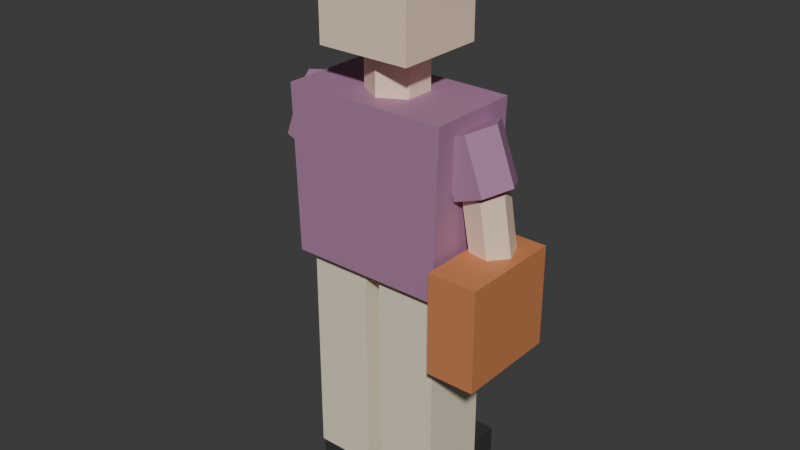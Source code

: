 # Source: pedestrian_07_far.blend  (saved by Blender 5.2.45; exported with 4.5.12 LTS)
import bpy
from mathutils import Matrix  # noqa: F401  (used for matrix-valued properties, if any)

bpy.ops.wm.read_factory_settings(use_empty=True)
scene = bpy.context.scene
scene.name = 'Scene'

# ---- collections
col_collection = bpy.data.collections.new('Collection'); scene.collection.children.link(col_collection)

# ---- materials (node trees are filled in below, after node groups)
mat_traffic_rubber = bpy.data.materials.new('traffic_rubber')
mat_traffic_rubber.diffuse_color = (0.035, 0.039, 0.037, 1.0)
mat_traffic_cream = bpy.data.materials.new('traffic_cream')
mat_traffic_cream.diffuse_color = (0.85, 0.76, 0.57, 1.0)
mat_traffic_purple = bpy.data.materials.new('traffic_purple')
mat_traffic_purple.diffuse_color = (0.4, 0.2, 0.34, 1.0)
mat_traffic_skin3 = bpy.data.materials.new('traffic_skin3')
mat_traffic_skin3.diffuse_color = (0.95, 0.73, 0.55, 1.0)
mat_traffic_copper = bpy.data.materials.new('traffic_copper')
mat_traffic_copper.diffuse_color = (0.6, 0.22, 0.085, 1.0)

# ---- material node trees
mat_traffic_rubber.use_nodes = True; mat_traffic_rubber.node_tree.nodes.clear()
_N = mat_traffic_rubber.node_tree.nodes; _L = mat_traffic_rubber.node_tree.links
n0 = _N.new('ShaderNodeBsdfPrincipled'); n0.name = 'Principled BSDF'; n0.location = (-200, 100)
n0.inputs[0].default_value = (0.035, 0.039, 0.037, 1.0)
n0.inputs[2].default_value = 0.62
n0.inputs[10].default_value = 0.005
n1 = _N.new('ShaderNodeOutputMaterial'); n1.name = 'Material Output'; n1.location = (200, 100)
_L.new(n0.outputs[0], n1.inputs[0])
n1.is_active_output = True
mat_traffic_cream.use_nodes = True; mat_traffic_cream.node_tree.nodes.clear()
_N = mat_traffic_cream.node_tree.nodes; _L = mat_traffic_cream.node_tree.links
n0 = _N.new('ShaderNodeBsdfPrincipled'); n0.name = 'Principled BSDF'; n0.location = (-200, 100)
n0.inputs[0].default_value = (0.85, 0.76, 0.57, 1.0)
n0.inputs[2].default_value = 0.62
n0.inputs[10].default_value = 0.005
n1 = _N.new('ShaderNodeOutputMaterial'); n1.name = 'Material Output'; n1.location = (200, 100)
_L.new(n0.outputs[0], n1.inputs[0])
n1.is_active_output = True
mat_traffic_purple.use_nodes = True; mat_traffic_purple.node_tree.nodes.clear()
_N = mat_traffic_purple.node_tree.nodes; _L = mat_traffic_purple.node_tree.links
n0 = _N.new('ShaderNodeBsdfPrincipled'); n0.name = 'Principled BSDF'; n0.location = (-200, 100)
n0.inputs[0].default_value = (0.4, 0.2, 0.34, 1.0)
n0.inputs[2].default_value = 0.62
n0.inputs[10].default_value = 0.005
n1 = _N.new('ShaderNodeOutputMaterial'); n1.name = 'Material Output'; n1.location = (200, 100)
_L.new(n0.outputs[0], n1.inputs[0])
n1.is_active_output = True
mat_traffic_skin3.use_nodes = True; mat_traffic_skin3.node_tree.nodes.clear()
_N = mat_traffic_skin3.node_tree.nodes; _L = mat_traffic_skin3.node_tree.links
n0 = _N.new('ShaderNodeBsdfPrincipled'); n0.name = 'Principled BSDF'; n0.location = (-200, 100)
n0.inputs[0].default_value = (0.95, 0.73, 0.55, 1.0)
n0.inputs[2].default_value = 0.62
n0.inputs[10].default_value = 0.005
n1 = _N.new('ShaderNodeOutputMaterial'); n1.name = 'Material Output'; n1.location = (200, 100)
_L.new(n0.outputs[0], n1.inputs[0])
n1.is_active_output = True
mat_traffic_copper.use_nodes = True; mat_traffic_copper.node_tree.nodes.clear()
_N = mat_traffic_copper.node_tree.nodes; _L = mat_traffic_copper.node_tree.links
n0 = _N.new('ShaderNodeBsdfPrincipled'); n0.name = 'Principled BSDF'; n0.location = (-200, 100)
n0.inputs[0].default_value = (0.6, 0.22, 0.085, 1.0)
n0.inputs[2].default_value = 0.62
n0.inputs[10].default_value = 0.005
n1 = _N.new('ShaderNodeOutputMaterial'); n1.name = 'Material Output'; n1.location = (200, 100)
_L.new(n0.outputs[0], n1.inputs[0])
n1.is_active_output = True

# ---- world
world_world = bpy.data.worlds.new('World'); scene.world = world_world
world_world.use_nodes = True; world_world.node_tree.nodes.clear()
_N = world_world.node_tree.nodes; _L = world_world.node_tree.links
n0 = _N.new('ShaderNodeOutputWorld'); n0.name = 'World Output'; n0.location = (200, 100)
n1 = _N.new('ShaderNodeBackground'); n1.name = 'Background'; n1.location = (-200, 100)
n1.inputs[0].default_value = (0.05088, 0.05088, 0.05088, 1.0)
_L.new(n1.outputs[0], n0.inputs[0])
n0.is_active_output = True
world_world.color = (0.05088, 0.05088, 0.05088)
world_world.sun_shadow_jitter_overblur = 0.0

# ---- meshes
me_cube = bpy.data.meshes.new('Cube')
me_cube.from_pydata([(-0.0936, -0.155, -0.065), (-0.0936, -0.155, 0.065), (-0.0936, 0.155, -0.065), (-0.0936, 0.155, 0.065), (0.0936, -0.155, -0.065), (0.0936, -0.155, 0.065), (0.0936, 0.155, -0.065), (0.0936, 0.155, 0.065)], [], [(0, 1, 3, 2), (2, 3, 7, 6), (6, 7, 5, 4), (4, 5, 1, 0), (2, 6, 4, 0), (7, 3, 1, 5)])
_uv = me_cube.uv_layers.new(name='UVMap')
_uv.uv.foreach_set('vector', [0.375, 0.0, 0.625, 0.0, 0.625, 0.25, 0.375, 0.25, 0.375, 0.25, 0.625, 0.25, 0.625, 0.5, 0.375, 0.5, 0.375, 0.5, 0.625, 0.5, 0.625, 0.75, 0.375, 0.75, 0.375, 0.75, 0.625, 0.75, 0.625, 1.0, 0.375, 1.0, 0.125, 0.5, 0.375, 0.5, 0.375, 0.75, 0.125, 0.75, 0.625, 0.5, 0.875, 0.5, 0.875, 0.75, 0.625, 0.75])
me_cube.materials.append(mat_traffic_rubber)
me_cube.update()
me_cube_001 = bpy.data.meshes.new('Cube.001')
me_cube_001.from_pydata([(-0.096, -0.11, -0.3433), (-0.096, -0.11, 0.3433), (-0.096, 0.11, -0.3433), (-0.096, 0.11, 0.3433), (0.096, -0.11, -0.3433), (0.096, -0.11, 0.3433), (0.096, 0.11, -0.3433), (0.096, 0.11, 0.3433)], [], [(0, 1, 3, 2), (2, 3, 7, 6), (6, 7, 5, 4), (4, 5, 1, 0), (2, 6, 4, 0), (7, 3, 1, 5)])
_uv = me_cube_001.uv_layers.new(name='UVMap')
_uv.uv.foreach_set('vector', [0.375, 0.0, 0.625, 0.0, 0.625, 0.25, 0.375, 0.25, 0.375, 0.25, 0.625, 0.25, 0.625, 0.5, 0.375, 0.5, 0.375, 0.5, 0.625, 0.5, 0.625, 0.75, 0.375, 0.75, 0.375, 0.75, 0.625, 0.75, 0.625, 1.0, 0.375, 1.0, 0.125, 0.5, 0.375, 0.5, 0.375, 0.75, 0.125, 0.75, 0.625, 0.5, 0.875, 0.5, 0.875, 0.75, 0.625, 0.75])
me_cube_001.materials.append(mat_traffic_cream)
me_cube_001.update()
me_cube_002 = bpy.data.meshes.new('Cube.002')
me_cube_002.from_pydata([(-0.0936, -0.155, -0.065), (-0.0936, -0.155, 0.065), (-0.0936, 0.155, -0.065), (-0.0936, 0.155, 0.065), (0.0936, -0.155, -0.065), (0.0936, -0.155, 0.065), (0.0936, 0.155, -0.065), (0.0936, 0.155, 0.065)], [], [(0, 1, 3, 2), (2, 3, 7, 6), (6, 7, 5, 4), (4, 5, 1, 0), (2, 6, 4, 0), (7, 3, 1, 5)])
_uv = me_cube_002.uv_layers.new(name='UVMap')
_uv.uv.foreach_set('vector', [0.375, 0.0, 0.625, 0.0, 0.625, 0.25, 0.375, 0.25, 0.375, 0.25, 0.625, 0.25, 0.625, 0.5, 0.375, 0.5, 0.375, 0.5, 0.625, 0.5, 0.625, 0.75, 0.375, 0.75, 0.375, 0.75, 0.625, 0.75, 0.625, 1.0, 0.375, 1.0, 0.125, 0.5, 0.375, 0.5, 0.375, 0.75, 0.125, 0.75, 0.625, 0.5, 0.875, 0.5, 0.875, 0.75, 0.625, 0.75])
me_cube_002.materials.append(mat_traffic_rubber)
me_cube_002.update()
me_cube_003 = bpy.data.meshes.new('Cube.003')
me_cube_003.from_pydata([(-0.096, -0.11, -0.3433), (-0.096, -0.11, 0.3433), (-0.096, 0.11, -0.3433), (-0.096, 0.11, 0.3433), (0.096, -0.11, -0.3433), (0.096, -0.11, 0.3433), (0.096, 0.11, -0.3433), (0.096, 0.11, 0.3433)], [], [(0, 1, 3, 2), (2, 3, 7, 6), (6, 7, 5, 4), (4, 5, 1, 0), (2, 6, 4, 0), (7, 3, 1, 5)])
_uv = me_cube_003.uv_layers.new(name='UVMap')
_uv.uv.foreach_set('vector', [0.375, 0.0, 0.625, 0.0, 0.625, 0.25, 0.375, 0.25, 0.375, 0.25, 0.625, 0.25, 0.625, 0.5, 0.375, 0.5, 0.375, 0.5, 0.625, 0.5, 0.625, 0.75, 0.375, 0.75, 0.375, 0.75, 0.625, 0.75, 0.625, 1.0, 0.375, 1.0, 0.125, 0.5, 0.375, 0.5, 0.375, 0.75, 0.125, 0.75, 0.625, 0.5, 0.875, 0.5, 0.875, 0.75, 0.625, 0.75])
me_cube_003.materials.append(mat_traffic_cream)
me_cube_003.update()
me_shirt = bpy.data.meshes.new('Shirt')
me_shirt.from_pydata([(-0.24, -0.145, 0.7566), (0.24, -0.145, 0.7566), (0.2544, -0.145, 1.265), (-0.2544, -0.145, 1.265), (-0.24, 0.145, 0.7566), (0.24, 0.145, 0.7566), (0.2544, 0.145, 1.265), (-0.2544, 0.145, 1.265)], [], [(3, 2, 1, 0), (0, 1, 5, 4), (1, 2, 6, 5), (2, 3, 7, 6), (3, 0, 4, 7), (4, 5, 6, 7)])
me_shirt.materials.append(mat_traffic_purple)
me_shirt.update()
me_cylinder = bpy.data.meshes.new('Cylinder')
me_cylinder.from_pydata([(0.0, 0.09, -0.075), (0.0, 0.09, 0.075), (0.07794, 0.045, -0.075), (0.07794, 0.045, 0.075), (0.07794, -0.045, -0.075), (0.07794, -0.045, 0.075), (0.0, -0.09, -0.075), (0.0, -0.09, 0.075), (-0.07794, -0.045, -0.075), (-0.07794, -0.045, 0.075), (-0.07794, 0.045, -0.075), (-0.07794, 0.045, 0.075)], [], [(0, 1, 3, 2), (2, 3, 5, 4), (4, 5, 7, 6), (6, 7, 9, 8), (3, 1, 11, 9, 7, 5), (8, 9, 11, 10), (10, 11, 1, 0), (0, 2, 4, 6, 8, 10)])
_uv = me_cylinder.uv_layers.new(name='UVMap')
_uv.uv.foreach_set('vector', [1.0, 0.5, 1.0, 1.0, 0.8333, 1.0, 0.8333, 0.5, 0.8333, 0.5, 0.8333, 1.0, 0.6667, 1.0, 0.6667, 0.5, 0.6667, 0.5, 0.6667, 1.0, 0.5, 1.0, 0.5, 0.5, 0.5, 0.5, 0.5, 1.0, 0.3333, 1.0, 0.3333, 0.5, 0.4578, 0.37, 0.25, 0.49, 0.04215, 0.37, 0.04215, 0.13, 0.25, 0.01, 0.4578, 0.13, 0.3333, 0.5, 0.3333, 1.0, 0.1667, 1.0, 0.1667, 0.5, 0.1667, 0.5, 0.1667, 1.0, -8.941e-08, 1.0, -8.941e-08, 0.5, 0.75, 0.49, 0.9578, 0.37, 0.9578, 0.13, 0.75, 0.01, 0.5422, 0.13, 0.5422, 0.37])
me_cylinder.materials.append(mat_traffic_skin3)
me_cylinder.update()
me_cube_004 = bpy.data.meshes.new('Cube.004')
me_cube_004.from_pydata([(-0.145, -0.14, -0.16), (-0.145, -0.14, 0.16), (-0.145, 0.14, -0.16), (-0.145, 0.14, 0.16), (0.145, -0.14, -0.16), (0.145, -0.14, 0.16), (0.145, 0.14, -0.16), (0.145, 0.14, 0.16)], [], [(0, 1, 3, 2), (2, 3, 7, 6), (6, 7, 5, 4), (4, 5, 1, 0), (2, 6, 4, 0), (7, 3, 1, 5)])
_uv = me_cube_004.uv_layers.new(name='UVMap')
_uv.uv.foreach_set('vector', [0.375, 0.0, 0.625, 0.0, 0.625, 0.25, 0.375, 0.25, 0.375, 0.25, 0.625, 0.25, 0.625, 0.5, 0.375, 0.5, 0.375, 0.5, 0.625, 0.5, 0.625, 0.75, 0.375, 0.75, 0.375, 0.75, 0.625, 0.75, 0.625, 1.0, 0.375, 1.0, 0.125, 0.5, 0.375, 0.5, 0.375, 0.75, 0.125, 0.75, 0.625, 0.5, 0.875, 0.5, 0.875, 0.75, 0.625, 0.75])
me_cube_004.materials.append(mat_traffic_skin3)
me_cube_004.update()
me_cylinder_001 = bpy.data.meshes.new('Cylinder.001')
me_cylinder_001.from_pydata([(0.0, 0.092, -0.08575), (0.0, 0.092, 0.08575), (0.07967, 0.046, -0.08575), (0.07967, 0.046, 0.08575), (0.07967, -0.046, -0.08575), (0.07967, -0.046, 0.08575), (0.0, -0.092, -0.08575), (0.0, -0.092, 0.08575), (-0.07967, -0.046, -0.08575), (-0.07967, -0.046, 0.08575), (-0.07967, 0.046, -0.08575), (-0.07967, 0.046, 0.08575)], [], [(0, 1, 3, 2), (2, 3, 5, 4), (4, 5, 7, 6), (6, 7, 9, 8), (3, 1, 11, 9, 7, 5), (8, 9, 11, 10), (10, 11, 1, 0), (0, 2, 4, 6, 8, 10)])
_uv = me_cylinder_001.uv_layers.new(name='UVMap')
_uv.uv.foreach_set('vector', [1.0, 0.5, 1.0, 1.0, 0.8333, 1.0, 0.8333, 0.5, 0.8333, 0.5, 0.8333, 1.0, 0.6667, 1.0, 0.6667, 0.5, 0.6667, 0.5, 0.6667, 1.0, 0.5, 1.0, 0.5, 0.5, 0.5, 0.5, 0.5, 1.0, 0.3333, 1.0, 0.3333, 0.5, 0.4578, 0.37, 0.25, 0.49, 0.04215, 0.37, 0.04215, 0.13, 0.25, 0.01, 0.4578, 0.13, 0.3333, 0.5, 0.3333, 1.0, 0.1667, 1.0, 0.1667, 0.5, 0.1667, 0.5, 0.1667, 1.0, -8.941e-08, 1.0, -8.941e-08, 0.5, 0.75, 0.49, 0.9578, 0.37, 0.9578, 0.13, 0.75, 0.01, 0.5422, 0.13, 0.5422, 0.37])
me_cylinder_001.materials.append(mat_traffic_purple)
me_cylinder_001.update()
me_cylinder_002 = bpy.data.meshes.new('Cylinder.002')
me_cylinder_002.from_pydata([(0.0, 0.066, -0.1152), (0.0, 0.066, 0.1152), (0.05716, 0.033, -0.1152), (0.05716, 0.033, 0.1152), (0.05716, -0.033, -0.1152), (0.05716, -0.033, 0.1152), (0.0, -0.066, -0.1152), (0.0, -0.066, 0.1152), (-0.05716, -0.033, -0.1152), (-0.05716, -0.033, 0.1152), (-0.05716, 0.033, -0.1152), (-0.05716, 0.033, 0.1152)], [], [(0, 1, 3, 2), (2, 3, 5, 4), (4, 5, 7, 6), (6, 7, 9, 8), (3, 1, 11, 9, 7, 5), (8, 9, 11, 10), (10, 11, 1, 0), (0, 2, 4, 6, 8, 10)])
_uv = me_cylinder_002.uv_layers.new(name='UVMap')
_uv.uv.foreach_set('vector', [1.0, 0.5, 1.0, 1.0, 0.8333, 1.0, 0.8333, 0.5, 0.8333, 0.5, 0.8333, 1.0, 0.6667, 1.0, 0.6667, 0.5, 0.6667, 0.5, 0.6667, 1.0, 0.5, 1.0, 0.5, 0.5, 0.5, 0.5, 0.5, 1.0, 0.3333, 1.0, 0.3333, 0.5, 0.4578, 0.37, 0.25, 0.49, 0.04215, 0.37, 0.04215, 0.13, 0.25, 0.01, 0.4578, 0.13, 0.3333, 0.5, 0.3333, 1.0, 0.1667, 1.0, 0.1667, 0.5, 0.1667, 0.5, 0.1667, 1.0, -8.941e-08, 1.0, -8.941e-08, 0.5, 0.75, 0.49, 0.9578, 0.37, 0.9578, 0.13, 0.75, 0.01, 0.5422, 0.13, 0.5422, 0.37])
me_cylinder_002.materials.append(mat_traffic_skin3)
me_cylinder_002.update()
me_cylinder_003 = bpy.data.meshes.new('Cylinder.003')
me_cylinder_003.from_pydata([(0.0, 0.092, -0.08575), (0.0, 0.092, 0.08575), (0.07967, 0.046, -0.08575), (0.07967, 0.046, 0.08575), (0.07967, -0.046, -0.08575), (0.07967, -0.046, 0.08575), (0.0, -0.092, -0.08575), (0.0, -0.092, 0.08575), (-0.07967, -0.046, -0.08575), (-0.07967, -0.046, 0.08575), (-0.07967, 0.046, -0.08575), (-0.07967, 0.046, 0.08575)], [], [(0, 1, 3, 2), (2, 3, 5, 4), (4, 5, 7, 6), (6, 7, 9, 8), (3, 1, 11, 9, 7, 5), (8, 9, 11, 10), (10, 11, 1, 0), (0, 2, 4, 6, 8, 10)])
_uv = me_cylinder_003.uv_layers.new(name='UVMap')
_uv.uv.foreach_set('vector', [1.0, 0.5, 1.0, 1.0, 0.8333, 1.0, 0.8333, 0.5, 0.8333, 0.5, 0.8333, 1.0, 0.6667, 1.0, 0.6667, 0.5, 0.6667, 0.5, 0.6667, 1.0, 0.5, 1.0, 0.5, 0.5, 0.5, 0.5, 0.5, 1.0, 0.3333, 1.0, 0.3333, 0.5, 0.4578, 0.37, 0.25, 0.49, 0.04215, 0.37, 0.04215, 0.13, 0.25, 0.01, 0.4578, 0.13, 0.3333, 0.5, 0.3333, 1.0, 0.1667, 1.0, 0.1667, 0.5, 0.1667, 0.5, 0.1667, 1.0, -8.941e-08, 1.0, -8.941e-08, 0.5, 0.75, 0.49, 0.9578, 0.37, 0.9578, 0.13, 0.75, 0.01, 0.5422, 0.13, 0.5422, 0.37])
me_cylinder_003.materials.append(mat_traffic_purple)
me_cylinder_003.update()
me_cylinder_004 = bpy.data.meshes.new('Cylinder.004')
me_cylinder_004.from_pydata([(0.0, 0.066, -0.1152), (0.0, 0.066, 0.1152), (0.05716, 0.033, -0.1152), (0.05716, 0.033, 0.1152), (0.05716, -0.033, -0.1152), (0.05716, -0.033, 0.1152), (0.0, -0.066, -0.1152), (0.0, -0.066, 0.1152), (-0.05716, -0.033, -0.1152), (-0.05716, -0.033, 0.1152), (-0.05716, 0.033, -0.1152), (-0.05716, 0.033, 0.1152)], [], [(0, 1, 3, 2), (2, 3, 5, 4), (4, 5, 7, 6), (6, 7, 9, 8), (3, 1, 11, 9, 7, 5), (8, 9, 11, 10), (10, 11, 1, 0), (0, 2, 4, 6, 8, 10)])
_uv = me_cylinder_004.uv_layers.new(name='UVMap')
_uv.uv.foreach_set('vector', [1.0, 0.5, 1.0, 1.0, 0.8333, 1.0, 0.8333, 0.5, 0.8333, 0.5, 0.8333, 1.0, 0.6667, 1.0, 0.6667, 0.5, 0.6667, 0.5, 0.6667, 1.0, 0.5, 1.0, 0.5, 0.5, 0.5, 0.5, 0.5, 1.0, 0.3333, 1.0, 0.3333, 0.5, 0.4578, 0.37, 0.25, 0.49, 0.04215, 0.37, 0.04215, 0.13, 0.25, 0.01, 0.4578, 0.13, 0.3333, 0.5, 0.3333, 1.0, 0.1667, 1.0, 0.1667, 0.5, 0.1667, 0.5, 0.1667, 1.0, -8.941e-08, 1.0, -8.941e-08, 0.5, 0.75, 0.49, 0.9578, 0.37, 0.9578, 0.13, 0.75, 0.01, 0.5422, 0.13, 0.5422, 0.37])
me_cylinder_004.materials.append(mat_traffic_skin3)
me_cylinder_004.update()
me_cube_005 = bpy.data.meshes.new('Cube.005')
me_cube_005.from_pydata([(-0.075, -0.16, -0.155), (-0.075, -0.16, 0.155), (-0.075, 0.16, -0.155), (-0.075, 0.16, 0.155), (0.075, -0.16, -0.155), (0.075, -0.16, 0.155), (0.075, 0.16, -0.155), (0.075, 0.16, 0.155)], [], [(0, 1, 3, 2), (2, 3, 7, 6), (6, 7, 5, 4), (4, 5, 1, 0), (2, 6, 4, 0), (7, 3, 1, 5)])
_uv = me_cube_005.uv_layers.new(name='UVMap')
_uv.uv.foreach_set('vector', [0.375, 0.0, 0.625, 0.0, 0.625, 0.25, 0.375, 0.25, 0.375, 0.25, 0.625, 0.25, 0.625, 0.5, 0.375, 0.5, 0.375, 0.5, 0.625, 0.5, 0.625, 0.75, 0.375, 0.75, 0.375, 0.75, 0.625, 0.75, 0.625, 1.0, 0.375, 1.0, 0.125, 0.5, 0.375, 0.5, 0.375, 0.75, 0.125, 0.75, 0.625, 0.5, 0.875, 0.5, 0.875, 0.75, 0.625, 0.75])
me_cube_005.materials.append(mat_traffic_copper)
me_cube_005.update()

# ---- objects
ob_shoe = bpy.data.objects.new('Shoe', me_cube)
ob_trouser_leg = bpy.data.objects.new('Trouser leg', me_cube_001)
ob_shoe_001 = bpy.data.objects.new('Shoe.001', me_cube_002)
ob_trouser_leg_001 = bpy.data.objects.new('Trouser leg.001', me_cube_003)
ob_shirt = bpy.data.objects.new('Shirt', me_shirt)
ob_neck = bpy.data.objects.new('Neck', me_cylinder)
ob_head = bpy.data.objects.new('Head', me_cube_004)
ob_sleeve = bpy.data.objects.new('Sleeve', me_cylinder_001)
ob_forearm = bpy.data.objects.new('Forearm', me_cylinder_002)
ob_sleeve_001 = bpy.data.objects.new('Sleeve.001', me_cylinder_003)
ob_forearm_001 = bpy.data.objects.new('Forearm.001', me_cylinder_004)
ob_shoulder_bag = bpy.data.objects.new('Shoulder bag', me_cube_005)

# ---- transforms, parenting, visibility, modifiers, constraints
ob_shoe.location = (-0.12, 0.05, 0.065)
ob_trouser_leg.location = (-0.12, 0.0, 0.409)
ob_shoe_001.location = (0.12, 0.05, 0.065)
ob_trouser_leg_001.location = (0.12, 0.0, 0.409)
ob_shirt.location = (0.0, 0.0, 0.0)
ob_neck.location = (0.0, 0.0, 1.305)
ob_head.location = (0.0, 0.0, 1.55)
ob_sleeve.location = (-0.27, 0.0, 1.135)
ob_sleeve.rotation_euler = (2.784, -0.0, -1.571)
ob_forearm.location = (-0.31, 0.0125, 0.9407)
ob_forearm.rotation_euler = (-0.1394, -3.142, 0.6747)
ob_sleeve_001.location = (0.27, 0.0, 1.135)
ob_sleeve_001.rotation_euler = (2.784, -0.0, 1.571)
ob_forearm_001.location = (0.31, 0.0125, 0.9407)
ob_forearm_001.rotation_euler = (-0.1394, 3.142, -0.6747)
ob_shoulder_bag.location = (0.336, -0.03, 0.7237)

# ---- collection membership
col_collection.objects.link(ob_shoe)
col_collection.objects.link(ob_trouser_leg)
col_collection.objects.link(ob_shoe_001)
col_collection.objects.link(ob_trouser_leg_001)
col_collection.objects.link(ob_shirt)
col_collection.objects.link(ob_neck)
col_collection.objects.link(ob_head)
col_collection.objects.link(ob_sleeve)
col_collection.objects.link(ob_forearm)
col_collection.objects.link(ob_sleeve_001)
col_collection.objects.link(ob_forearm_001)
col_collection.objects.link(ob_shoulder_bag)

# ---- scene / render settings (as saved in the file)
scene.frame_start = 1; scene.frame_end = 250; scene.frame_set(1)
scene.render.engine = 'BLENDER_EEVEE_NEXT'
scene.render.bake_bias = 0.0
scene.render.bake_samples = 0
scene.render.compositor_device = 'GPU'
scene.eevee.use_volume_custom_range = False
scene.eevee.fast_gi_thickness_near = 0.1
scene.eevee.fast_gi_thickness_far = 0.0
scene.eevee.ray_tracing_options.screen_trace_thickness = 0.1
bpy.context.view_layer.update()

# ---- added for rendering (the .blend has no active camera and no usable light): camera, sun
cam_auto = bpy.data.cameras.new('AutoCamera')
cam_auto.lens = 50.0
cam_auto.sensor_width = 36.0
cam_auto.clip_end = 1000.0
ob_auto_camera = bpy.data.objects.new('AutoCamera', cam_auto)
scene.collection.objects.link(ob_auto_camera)
ob_auto_camera.location = (1.79368, -2.14159, 2.28773)
ob_auto_camera.rotation_euler = (1.09748, -7.21219e-08, 0.694738)
scene.camera = ob_auto_camera
light_auto_sun = bpy.data.lights.new('AutoSun', 'SUN')
light_auto_sun.energy = 3.0
light_auto_sun.angle = 0.0523599
ob_auto_sun = bpy.data.objects.new('AutoSun', light_auto_sun)
scene.collection.objects.link(ob_auto_sun)
ob_auto_sun.rotation_euler = (0.872665, 0.174533, 0.523599)
bpy.context.view_layer.update()
